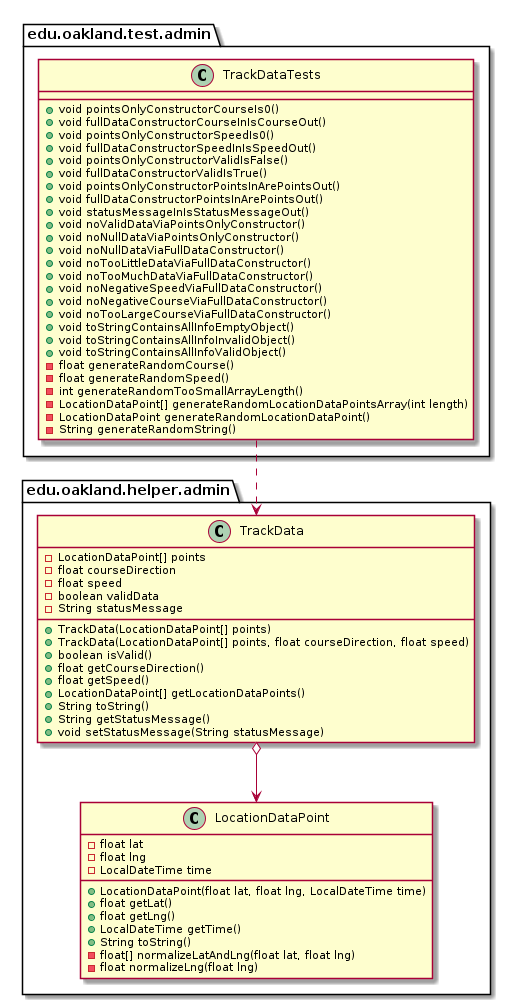

The diagram above was rendered by PlantUML. Its source (embedded in the PNG):
@startuml TrackDataTests_Closure


package edu.oakland.test.admin {
    class TrackDataTests {
        + void pointsOnlyConstructorCourseIs0()
        + void fullDataConstructorCourseInIsCourseOut()
        + void pointsOnlyConstructorSpeedIs0()
        + void fullDataConstructorSpeedInIsSpeedOut()
        + void pointsOnlyConstructorValidIsFalse()
        + void fullDataConstructorValidIsTrue()
        + void pointsOnlyConstructorPointsInArePointsOut()
        + void fullDataConstructorPointsInArePointsOut()
        + void statusMessageInIsStatusMessageOut()
        + void noValidDataViaPointsOnlyConstructor()
        + void noNullDataViaPointsOnlyConstructor()
        + void noNullDataViaFullDataConstructor()
        + void noTooLittleDataViaFullDataConstructor()
        + void noTooMuchDataViaFullDataConstructor()
        + void noNegativeSpeedViaFullDataConstructor()
        + void noNegativeCourseViaFullDataConstructor()
        + void noTooLargeCourseViaFullDataConstructor()
        + void toStringContainsAllInfoEmptyObject()
        + void toStringContainsAllInfoInvalidObject()
        + void toStringContainsAllInfoValidObject()
        - float generateRandomCourse()
        - float generateRandomSpeed()
        - int generateRandomTooSmallArrayLength()
        - LocationDataPoint[] generateRandomLocationDataPointsArray(int length)
        - LocationDataPoint generateRandomLocationDataPoint()
        - String generateRandomString()
    }
}




package edu.oakland.helper.admin {
    class TrackData {
        - LocationDataPoint[] points
        - float courseDirection
        - float speed
        - boolean validData
        - String statusMessage
        + TrackData(LocationDataPoint[] points)
        + TrackData(LocationDataPoint[] points, float courseDirection, float speed)
        + boolean isValid()
        + float getCourseDirection()
        + float getSpeed()
        + LocationDataPoint[] getLocationDataPoints()
        + String toString()
        + String getStatusMessage()
        + void setStatusMessage(String statusMessage)
    }
}




package edu.oakland.helper.admin {
    class LocationDataPoint {
        - float lat
        - float lng
        - LocalDateTime time
        + LocationDataPoint(float lat, float lng, LocalDateTime time)
        + float getLat()
        + float getLng()
        + LocalDateTime getTime()
        + String toString()
        - float[] normalizeLatAndLng(float lat, float lng)
        - float normalizeLng(float lng)
    }
}






TrackData o--> LocationDataPoint





TrackDataTests ..> TrackData



@enduml